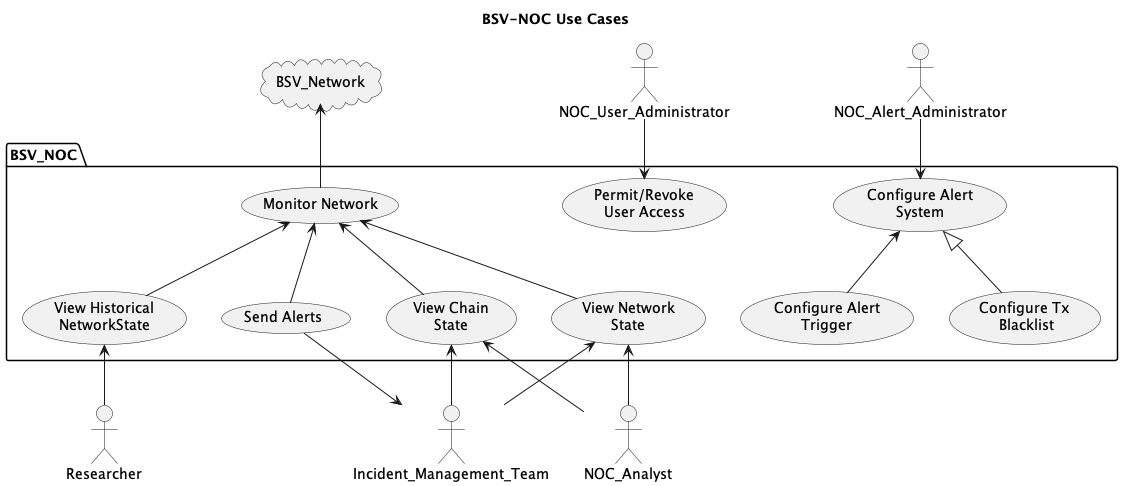

The diagram above was rendered by PlantUML. Its source (embedded in the PNG):
@startuml
Title BSV-NOC Use Cases

actor NOC_User_Administrator as NUA
actor NOC_Alert_Administrator as NAA

actor Incident_Management_Team as IMT

actor NOC_Analyst as NAnal
actor Researcher as R
cloud BSV_Network


package BSV_NOC {
    (Permit/Revoke\nUser Access)
    (Configure Alert\nTrigger) -up->  (Configure Alert\nSystem)
    (Configure Tx\n Blacklist) -up-|>  (Configure Alert\nSystem)

    (Monitor Network) -up-> BSV_Network
    (View Historical\nNetworkState) -up->  (Monitor Network)
    (View Network\nState) -up-> (Monitor Network)
    (View Chain\nState) -up-> (Monitor Network)
    (Send Alerts) -up-> (Monitor Network)
}
NAA -down-> (Configure Alert\nSystem)
NUA -down-> (Permit/Revoke\nUser Access)

NAnal -up-> (View Network\nState)
IMT -up-> (View Network\nState)
NAnal -up-> (View Chain\nState)
IMT -up-> (View Chain\nState)
R -up-> (View Historical\nNetworkState)

(Send Alerts) -down-> IMT

@enduml